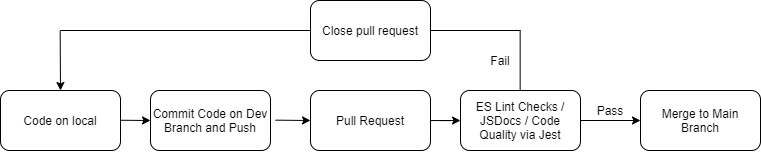

The diagram above was exported from draw.io. Its source (the exported page's mxGraphModel, read from the mxfile embedded in the PNG):
<mxGraphModel dx="1680" dy="545" grid="1" gridSize="10" guides="1" tooltips="1" connect="1" arrows="1" fold="1" page="1" pageScale="1" pageWidth="850" pageHeight="1100" math="0" shadow="0">
  <root>
    <mxCell id="0" />
    <mxCell id="1" parent="0" />
    <mxCell id="2" value="" style="rounded=1;whiteSpace=wrap;html=1;" vertex="1" parent="1">
      <mxGeometry x="-680" y="420" width="120" height="60" as="geometry" />
    </mxCell>
    <mxCell id="3" value="Commit Code on Dev Branch and Push" style="text;html=1;strokeColor=none;fillColor=none;align=center;verticalAlign=middle;whiteSpace=wrap;rounded=0;" vertex="1" parent="1">
      <mxGeometry x="-680" y="420" width="120" height="60" as="geometry" />
    </mxCell>
    <mxCell id="4" value="" style="endArrow=classic;html=1;" edge="1" parent="1">
      <mxGeometry width="50" height="50" relative="1" as="geometry">
        <mxPoint x="-720" y="449.65999999999997" as="sourcePoint" />
        <mxPoint x="-680" y="450" as="targetPoint" />
      </mxGeometry>
    </mxCell>
    <mxCell id="18" value="" style="edgeStyle=orthogonalEdgeStyle;rounded=0;orthogonalLoop=1;jettySize=auto;html=1;" edge="1" parent="1" source="5" target="9">
      <mxGeometry relative="1" as="geometry" />
    </mxCell>
    <mxCell id="5" value="" style="rounded=1;whiteSpace=wrap;html=1;" vertex="1" parent="1">
      <mxGeometry x="-520" y="420" width="120" height="60" as="geometry" />
    </mxCell>
    <mxCell id="6" value="Pull Request" style="text;html=1;strokeColor=none;fillColor=none;align=center;verticalAlign=middle;whiteSpace=wrap;rounded=0;" vertex="1" parent="1">
      <mxGeometry x="-505" y="440" width="90" height="20" as="geometry" />
    </mxCell>
    <mxCell id="8" value="" style="rounded=1;whiteSpace=wrap;html=1;" vertex="1" parent="1">
      <mxGeometry x="-370" y="420" width="120" height="60" as="geometry" />
    </mxCell>
    <mxCell id="11" style="edgeStyle=orthogonalEdgeStyle;rounded=0;orthogonalLoop=1;jettySize=auto;html=1;exitX=1;exitY=0.5;exitDx=0;exitDy=0;" edge="1" parent="1" source="9" target="10">
      <mxGeometry relative="1" as="geometry" />
    </mxCell>
    <mxCell id="9" value="ES Lint Checks / JSDocs / Code Quality via Jest" style="text;html=1;strokeColor=none;fillColor=none;align=center;verticalAlign=middle;whiteSpace=wrap;rounded=0;" vertex="1" parent="1">
      <mxGeometry x="-370" y="420" width="120" height="60" as="geometry" />
    </mxCell>
    <mxCell id="10" value="" style="rounded=1;whiteSpace=wrap;html=1;" vertex="1" parent="1">
      <mxGeometry x="-190" y="420" width="120" height="60" as="geometry" />
    </mxCell>
    <mxCell id="14" value="" style="rounded=1;whiteSpace=wrap;html=1;" vertex="1" parent="1">
      <mxGeometry x="-830" y="420" width="120" height="60" as="geometry" />
    </mxCell>
    <mxCell id="15" value="Code on local" style="text;html=1;strokeColor=none;fillColor=none;align=center;verticalAlign=middle;whiteSpace=wrap;rounded=0;" vertex="1" parent="1">
      <mxGeometry x="-830" y="420" width="120" height="60" as="geometry" />
    </mxCell>
    <mxCell id="17" value="" style="endArrow=classic;html=1;" edge="1" parent="1">
      <mxGeometry width="50" height="50" relative="1" as="geometry">
        <mxPoint x="-555" y="449.65999999999997" as="sourcePoint" />
        <mxPoint x="-520" y="450" as="targetPoint" />
      </mxGeometry>
    </mxCell>
    <mxCell id="19" value="Merge to Main Branch" style="text;html=1;strokeColor=none;fillColor=none;align=center;verticalAlign=middle;whiteSpace=wrap;rounded=0;" vertex="1" parent="1">
      <mxGeometry x="-190" y="420" width="120" height="60" as="geometry" />
    </mxCell>
    <mxCell id="20" value="Pass" style="text;html=1;strokeColor=none;fillColor=none;align=center;verticalAlign=middle;whiteSpace=wrap;rounded=0;" vertex="1" parent="1">
      <mxGeometry x="-240" y="430" width="40" height="20" as="geometry" />
    </mxCell>
    <mxCell id="22" value="" style="endArrow=none;html=1;" edge="1" parent="1">
      <mxGeometry width="50" height="50" relative="1" as="geometry">
        <mxPoint x="-310.34000000000003" y="420" as="sourcePoint" />
        <mxPoint x="-310.34000000000003" y="360" as="targetPoint" />
      </mxGeometry>
    </mxCell>
    <mxCell id="23" value="" style="endArrow=none;html=1;" edge="1" parent="1">
      <mxGeometry width="50" height="50" relative="1" as="geometry">
        <mxPoint x="-770" y="360" as="sourcePoint" />
        <mxPoint x="-310" y="360" as="targetPoint" />
      </mxGeometry>
    </mxCell>
    <mxCell id="24" value="" style="endArrow=classic;html=1;entryX=0.5;entryY=0;entryDx=0;entryDy=0;" edge="1" parent="1" target="15">
      <mxGeometry width="50" height="50" relative="1" as="geometry">
        <mxPoint x="-770.34" y="360" as="sourcePoint" />
        <mxPoint x="-770.34" y="400" as="targetPoint" />
      </mxGeometry>
    </mxCell>
    <mxCell id="26" value="Fail" style="text;html=1;strokeColor=none;fillColor=none;align=center;verticalAlign=middle;whiteSpace=wrap;rounded=0;" vertex="1" parent="1">
      <mxGeometry x="-350" y="380" width="40" height="20" as="geometry" />
    </mxCell>
    <mxCell id="27" value="" style="rounded=1;whiteSpace=wrap;html=1;" vertex="1" parent="1">
      <mxGeometry x="-520" y="330" width="120" height="60" as="geometry" />
    </mxCell>
    <mxCell id="28" value="Close pull request" style="text;html=1;strokeColor=none;fillColor=none;align=center;verticalAlign=middle;whiteSpace=wrap;rounded=0;" vertex="1" parent="1">
      <mxGeometry x="-520" y="330" width="120" height="60" as="geometry" />
    </mxCell>
  </root>
</mxGraphModel>